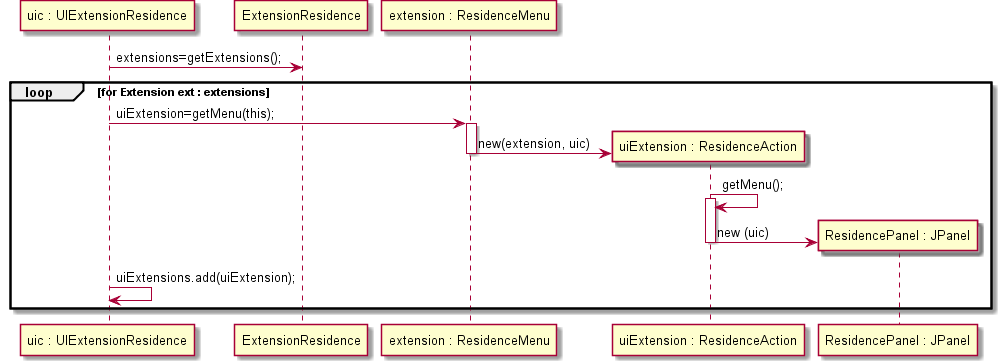

The diagram above was rendered by PlantUML. Its source (embedded in the PNG):
@startuml doc-files/us100_design1.png
participant "uic : UIExtensionResidence" as UIC
participant ExtensionResidence as ExtM
participant "extension : ResidenceMenu" as EExample
participant "uiExtension : ResidenceAction" as UIExt
participant "ResidencePanel : JPanel" as cp
UIC -> ExtM : extensions=getExtensions();
loop for Extension ext : extensions
	UIC -> EExample : uiExtension=getMenu(this);
	activate EExample
	create UIExt
	EExample -> UIExt : new(extension, uic)
	deactivate EExample
	UIExt -> UIExt : getMenu();
	activate UIExt
	create cp
	UIExt -> cp :  new (uic)  	
	deactivate UIExt
	UIC -> UIC : uiExtensions.add(uiExtension);
end
@enduml